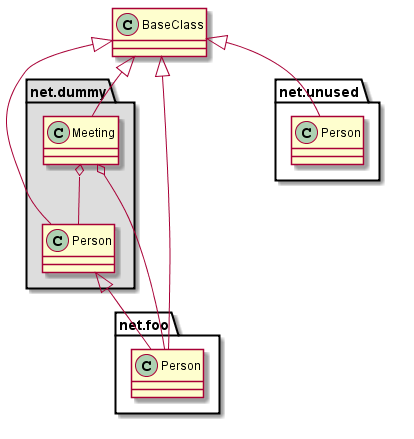

The diagram above was rendered by PlantUML. Its source (embedded in the PNG):
@startuml -->

class BaseClass

namespace net.dummy #DDDDDD {
    .BaseClass <|-- Person
    Meeting o-- Person
    
    .BaseClass <|- Meeting
}

namespace net.foo {
  net.dummy.Person  <|- Person
  .BaseClass <|-- Person

  net.dummy.Meeting o-- Person
}

BaseClass <|-- net.unused.Person

@enduml